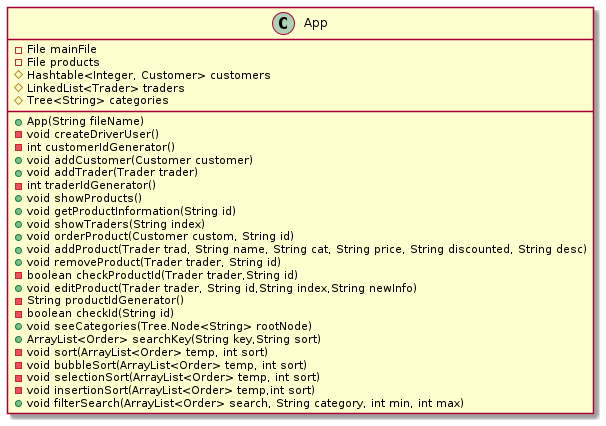

The diagram above was rendered by PlantUML. Its source (embedded in the PNG):
@startuml App
class App {
    - File mainFile
    - File products
    # Hashtable<Integer, Customer> customers
    # LinkedList<Trader> traders 
    # Tree<String> categories
    + App(String fileName)
    - void createDriverUser()
    - int customerIdGenerator()
    + void addCustomer(Customer customer)
    + void addTrader(Trader trader)
    - int traderIdGenerator()
    + void showProducts()
    + void getProductInformation(String id)
    + void showTraders(String index)
    + void orderProduct(Customer custom, String id)
    + void addProduct(Trader trad, String name, String cat, String price, String discounted, String desc)
    + void removeProduct(Trader trader, String id)
    - boolean checkProductId(Trader trader,String id)
    + void editProduct(Trader trader, String id,String index,String newInfo)
    - String productIdGenerator()
    - boolean checkId(String id)
    + void seeCategories(Tree.Node<String> rootNode)
    + ArrayList<Order> searchKey(String key,String sort)
    - void sort(ArrayList<Order> temp, int sort)
    - void bubbleSort(ArrayList<Order> temp, int sort)
    - void selectionSort(ArrayList<Order> temp, int sort)
    - void insertionSort(ArrayList<Order> temp,int sort)
    + void filterSearch(ArrayList<Order> search, String category, int min, int max)
}
@enduml